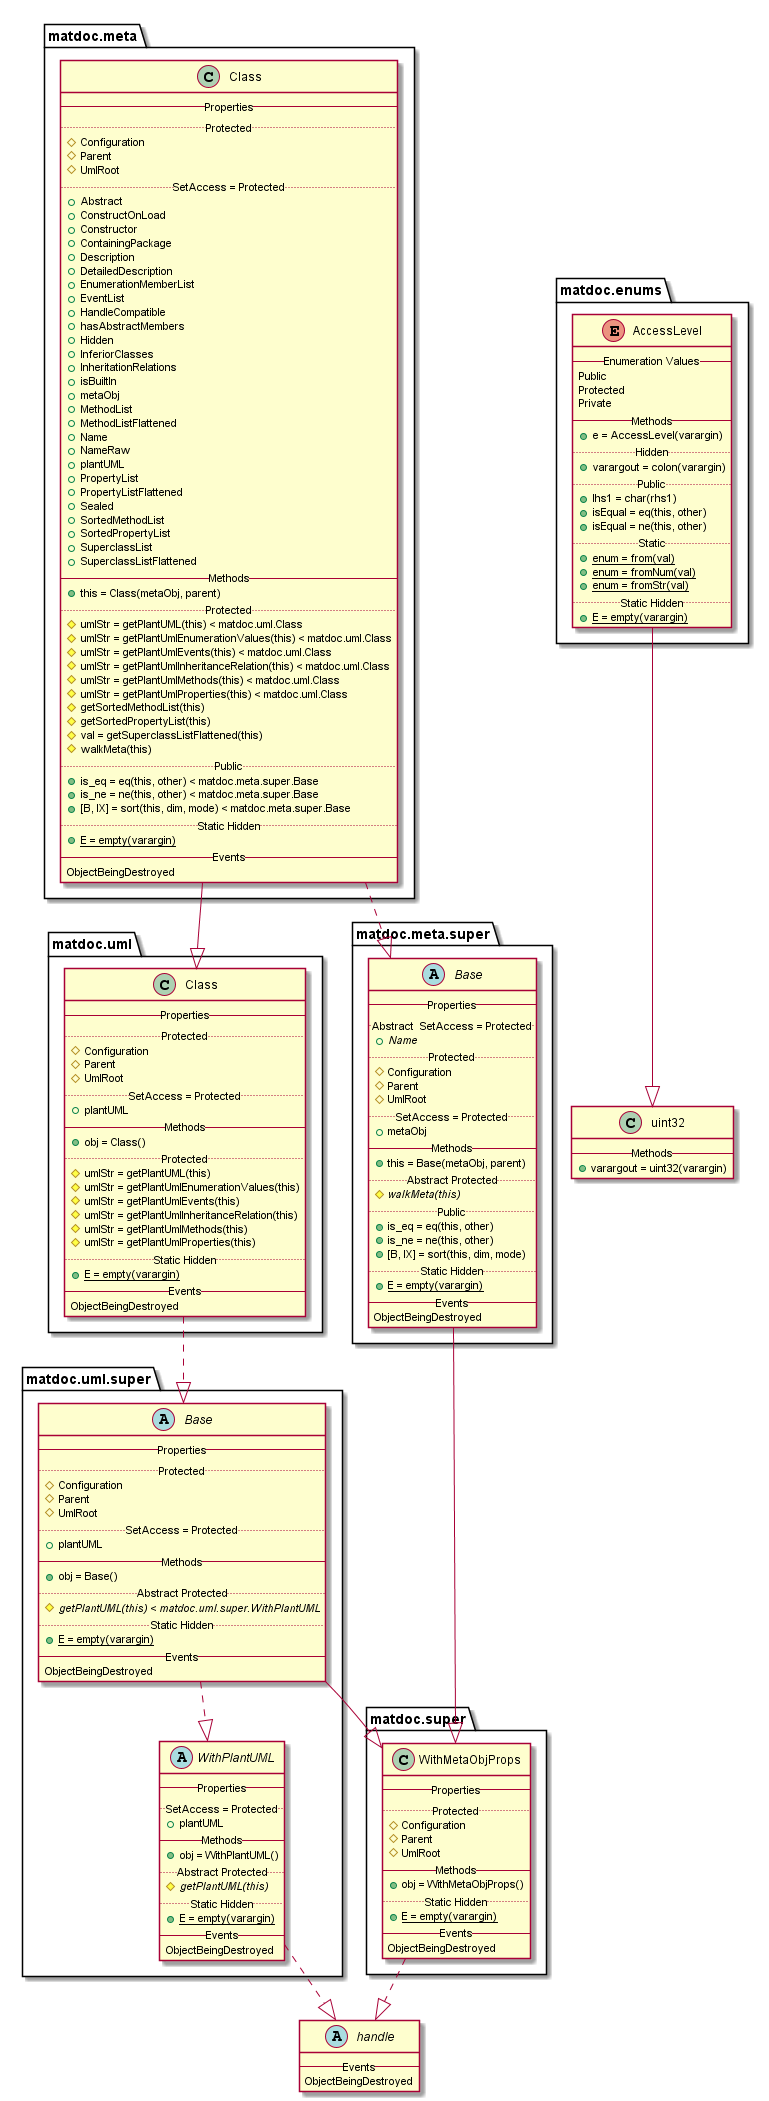

The diagram above was rendered by PlantUML. Its source (embedded in the PNG):
@startuml

abstract class handle {
   -- Events --
   ObjectBeingDestroyed
}


enum matdoc.enums.AccessLevel {
   -- Enumeration Values --
   Public
   Protected
   Private
   -- Methods --
   {method} + e = AccessLevel(varargin)
   .. Hidden ..
   {method} + varargout = colon(varargin)
   .. Public ..
   {method} + lhs1 = char(rhs1)
   {method} + isEqual = eq(this, other)
   {method} + isEqual = ne(this, other)
   .. Static ..
   {method}{static} + enum = from(val)
   {method}{static} + enum = fromNum(val)
   {method}{static} + enum = fromStr(val)
   .. Static Hidden ..
   {method}{static} + E = empty(varargin)
}

matdoc.enums.AccessLevel --|> uint32

class matdoc.meta.Class {
   -- Properties --
   .. Protected ..
   {field} # Configuration
   {field} # Parent
   {field} # UmlRoot
   .. SetAccess = Protected ..
   {field} + Abstract
   {field} + ConstructOnLoad
   {field} + Constructor
   {field} + ContainingPackage
   {field} + Description
   {field} + DetailedDescription
   {field} + EnumerationMemberList
   {field} + EventList
   {field} + HandleCompatible
   {field} + hasAbstractMembers
   {field} + Hidden
   {field} + InferiorClasses
   {field} + InheritationRelations
   {field} + isBuiltIn
   {field} + metaObj
   {field} + MethodList
   {field} + MethodListFlattened
   {field} + Name
   {field} + NameRaw
   {field} + plantUML
   {field} + PropertyList
   {field} + PropertyListFlattened
   {field} + Sealed
   {field} + SortedMethodList
   {field} + SortedPropertyList
   {field} + SuperclassList
   {field} + SuperclassListFlattened
   -- Methods --
   {method} + this = Class(metaObj, parent)
   .. Protected ..
   {method} # umlStr = getPlantUML(this) < matdoc.uml.Class
   {method} # umlStr = getPlantUmlEnumerationValues(this) < matdoc.uml.Class
   {method} # umlStr = getPlantUmlEvents(this) < matdoc.uml.Class
   {method} # umlStr = getPlantUmlInheritanceRelation(this) < matdoc.uml.Class
   {method} # umlStr = getPlantUmlMethods(this) < matdoc.uml.Class
   {method} # umlStr = getPlantUmlProperties(this) < matdoc.uml.Class
   {method} # getSortedMethodList(this)
   {method} # getSortedPropertyList(this)
   {method} # val = getSuperclassListFlattened(this)
   {method} # walkMeta(this)
   .. Public ..
   {method} + is_eq = eq(this, other) < matdoc.meta.super.Base
   {method} + is_ne = ne(this, other) < matdoc.meta.super.Base
   {method} + [B, IX] = sort(this, dim, mode) < matdoc.meta.super.Base
   .. Static Hidden ..
   {method}{static} + E = empty(varargin)
   -- Events --
   ObjectBeingDestroyed
}

matdoc.meta.Class ..|> matdoc.meta.super.Base
matdoc.meta.Class --|> matdoc.uml.Class

abstract class matdoc.meta.super.Base {
   -- Properties --
   .. Abstract  SetAccess = Protected ..
   {field}{abstract} + Name
   .. Protected ..
   {field} # Configuration
   {field} # Parent
   {field} # UmlRoot
   .. SetAccess = Protected ..
   {field} + metaObj
   -- Methods --
   {method} + this = Base(metaObj, parent)
   .. Abstract Protected ..
   {method}{abstract} # walkMeta(this)
   .. Public ..
   {method} + is_eq = eq(this, other)
   {method} + is_ne = ne(this, other)
   {method} + [B, IX] = sort(this, dim, mode)
   .. Static Hidden ..
   {method}{static} + E = empty(varargin)
   -- Events --
   ObjectBeingDestroyed
}

matdoc.meta.super.Base --|> matdoc.super.WithMetaObjProps

class matdoc.super.WithMetaObjProps {
   -- Properties --
   .. Protected ..
   {field} # Configuration
   {field} # Parent
   {field} # UmlRoot
   -- Methods --
   {method} + obj = WithMetaObjProps()
   .. Static Hidden ..
   {method}{static} + E = empty(varargin)
   -- Events --
   ObjectBeingDestroyed
}

matdoc.super.WithMetaObjProps ..|> handle

class matdoc.uml.Class {
   -- Properties --
   .. Protected ..
   {field} # Configuration
   {field} # Parent
   {field} # UmlRoot
   .. SetAccess = Protected ..
   {field} + plantUML
   -- Methods --
   {method} + obj = Class()
   .. Protected ..
   {method} # umlStr = getPlantUML(this)
   {method} # umlStr = getPlantUmlEnumerationValues(this)
   {method} # umlStr = getPlantUmlEvents(this)
   {method} # umlStr = getPlantUmlInheritanceRelation(this)
   {method} # umlStr = getPlantUmlMethods(this)
   {method} # umlStr = getPlantUmlProperties(this)
   .. Static Hidden ..
   {method}{static} + E = empty(varargin)
   -- Events --
   ObjectBeingDestroyed
}

matdoc.uml.Class ..|> matdoc.uml.super.Base

abstract class matdoc.uml.super.Base {
   -- Properties --
   .. Protected ..
   {field} # Configuration
   {field} # Parent
   {field} # UmlRoot
   .. SetAccess = Protected ..
   {field} + plantUML
   -- Methods --
   {method} + obj = Base()
   .. Abstract Protected ..
   {method}{abstract} # getPlantUML(this) < matdoc.uml.super.WithPlantUML
   .. Static Hidden ..
   {method}{static} + E = empty(varargin)
   -- Events --
   ObjectBeingDestroyed
}

matdoc.uml.super.Base --|> matdoc.super.WithMetaObjProps
matdoc.uml.super.Base ..|> matdoc.uml.super.WithPlantUML

abstract class matdoc.uml.super.WithPlantUML {
   -- Properties --
   .. SetAccess = Protected ..
   {field} + plantUML
   -- Methods --
   {method} + obj = WithPlantUML()
   .. Abstract Protected ..
   {method}{abstract} # getPlantUML(this)
   .. Static Hidden ..
   {method}{static} + E = empty(varargin)
   -- Events --
   ObjectBeingDestroyed
}

matdoc.uml.super.WithPlantUML ..|> handle

class uint32 {
   -- Methods --
   {method} + varargout = uint32(varargin)
}


@enduml